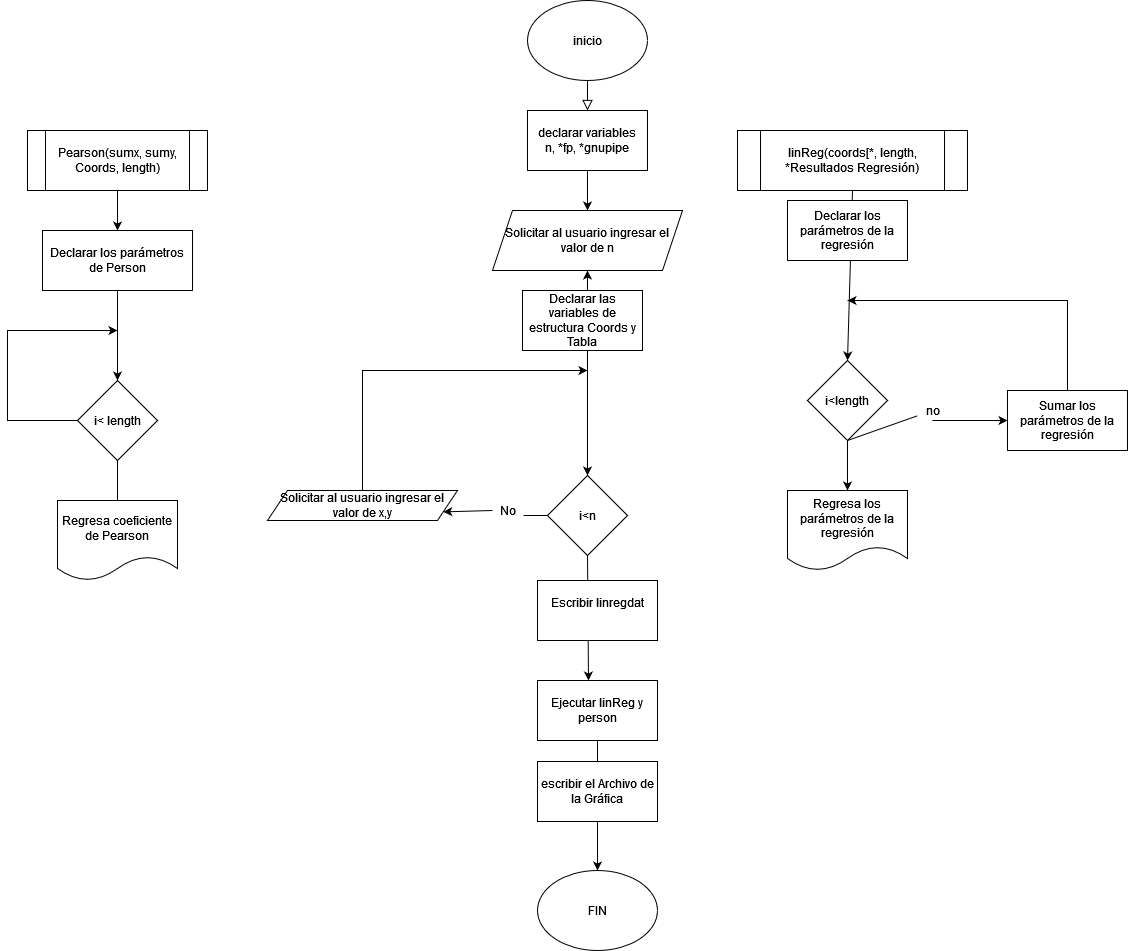

The diagram above was exported from draw.io. Its source (the exported page's mxGraphModel, read from the mxfile embedded in the PNG):
<mxGraphModel dx="1935" dy="478" grid="1" gridSize="10" guides="1" tooltips="1" connect="1" arrows="1" fold="1" page="1" pageScale="1" pageWidth="827" pageHeight="1169" math="0" shadow="0">
  <root>
    <mxCell id="WIyWlLk6GJQsqaUBKTNV-0" />
    <mxCell id="WIyWlLk6GJQsqaUBKTNV-1" parent="WIyWlLk6GJQsqaUBKTNV-0" />
    <mxCell id="WIyWlLk6GJQsqaUBKTNV-2" value="" style="rounded=0;html=1;jettySize=auto;orthogonalLoop=1;fontSize=11;endArrow=block;endFill=0;endSize=8;strokeWidth=1;shadow=0;labelBackgroundColor=none;edgeStyle=orthogonalEdgeStyle;" parent="WIyWlLk6GJQsqaUBKTNV-1" edge="1">
      <mxGeometry relative="1" as="geometry">
        <mxPoint x="250" y="80" as="sourcePoint" />
        <mxPoint x="260" y="140" as="targetPoint" />
        <Array as="points">
          <mxPoint x="260" y="80" />
        </Array>
      </mxGeometry>
    </mxCell>
    <mxCell id="J1FRqkAP-dCRwhu1E3FJ-0" value="inicio" style="ellipse;whiteSpace=wrap;html=1;" vertex="1" parent="WIyWlLk6GJQsqaUBKTNV-1">
      <mxGeometry x="200" y="30" width="120" height="80" as="geometry" />
    </mxCell>
    <mxCell id="J1FRqkAP-dCRwhu1E3FJ-1" value="&lt;div&gt;declarar variables&lt;/div&gt;&lt;div&gt;n, *fp, *gnupipe&lt;br&gt;&lt;/div&gt;" style="rounded=0;whiteSpace=wrap;html=1;" vertex="1" parent="WIyWlLk6GJQsqaUBKTNV-1">
      <mxGeometry x="200" y="140" width="120" height="60" as="geometry" />
    </mxCell>
    <mxCell id="J1FRqkAP-dCRwhu1E3FJ-3" value="Solicitar al usuario ingresar el valor de n " style="shape=parallelogram;perimeter=parallelogramPerimeter;whiteSpace=wrap;html=1;fixedSize=1;" vertex="1" parent="WIyWlLk6GJQsqaUBKTNV-1">
      <mxGeometry x="165" y="240" width="190" height="60" as="geometry" />
    </mxCell>
    <mxCell id="J1FRqkAP-dCRwhu1E3FJ-4" value="i&amp;lt;n" style="rhombus;whiteSpace=wrap;html=1;" vertex="1" parent="WIyWlLk6GJQsqaUBKTNV-1">
      <mxGeometry x="220" y="505" width="80" height="80" as="geometry" />
    </mxCell>
    <mxCell id="J1FRqkAP-dCRwhu1E3FJ-5" value="Solicitar al usuario ingresar el valor de x,y " style="shape=parallelogram;perimeter=parallelogramPerimeter;whiteSpace=wrap;html=1;fixedSize=1;" vertex="1" parent="WIyWlLk6GJQsqaUBKTNV-1">
      <mxGeometry x="-60" y="520" width="190" height="30" as="geometry" />
    </mxCell>
    <mxCell id="J1FRqkAP-dCRwhu1E3FJ-7" value="" style="endArrow=classic;startArrow=classic;html=1;rounded=0;entryX=0.5;entryY=1;entryDx=0;entryDy=0;exitX=0.5;exitY=0;exitDx=0;exitDy=0;" edge="1" parent="WIyWlLk6GJQsqaUBKTNV-1" source="J1FRqkAP-dCRwhu1E3FJ-4" target="J1FRqkAP-dCRwhu1E3FJ-3">
      <mxGeometry width="50" height="50" relative="1" as="geometry">
        <mxPoint x="150" y="330" as="sourcePoint" />
        <mxPoint x="200" y="280" as="targetPoint" />
      </mxGeometry>
    </mxCell>
    <mxCell id="J1FRqkAP-dCRwhu1E3FJ-8" value="" style="endArrow=classic;html=1;rounded=0;entryX=0.5;entryY=0;entryDx=0;entryDy=0;exitX=0.5;exitY=1;exitDx=0;exitDy=0;" edge="1" parent="WIyWlLk6GJQsqaUBKTNV-1" source="J1FRqkAP-dCRwhu1E3FJ-1" target="J1FRqkAP-dCRwhu1E3FJ-3">
      <mxGeometry width="50" height="50" relative="1" as="geometry">
        <mxPoint x="150" y="330" as="sourcePoint" />
        <mxPoint x="200" y="280" as="targetPoint" />
      </mxGeometry>
    </mxCell>
    <mxCell id="J1FRqkAP-dCRwhu1E3FJ-9" value="" style="endArrow=classic;html=1;rounded=0;exitX=0;exitY=0.5;exitDx=0;exitDy=0;entryX=1;entryY=0.75;entryDx=0;entryDy=0;startArrow=none;" edge="1" parent="WIyWlLk6GJQsqaUBKTNV-1" source="J1FRqkAP-dCRwhu1E3FJ-10" target="J1FRqkAP-dCRwhu1E3FJ-5">
      <mxGeometry width="50" height="50" relative="1" as="geometry">
        <mxPoint x="150" y="330" as="sourcePoint" />
        <mxPoint x="200" y="280" as="targetPoint" />
      </mxGeometry>
    </mxCell>
    <mxCell id="J1FRqkAP-dCRwhu1E3FJ-10" value="No" style="text;html=1;align=center;verticalAlign=middle;resizable=0;points=[];autosize=1;strokeColor=none;fillColor=none;" vertex="1" parent="WIyWlLk6GJQsqaUBKTNV-1">
      <mxGeometry x="165" y="530" width="30" height="20" as="geometry" />
    </mxCell>
    <mxCell id="J1FRqkAP-dCRwhu1E3FJ-13" value="" style="endArrow=none;html=1;rounded=0;entryX=1.033;entryY=0.75;entryDx=0;entryDy=0;entryPerimeter=0;exitX=0;exitY=0.5;exitDx=0;exitDy=0;" edge="1" parent="WIyWlLk6GJQsqaUBKTNV-1" source="J1FRqkAP-dCRwhu1E3FJ-4" target="J1FRqkAP-dCRwhu1E3FJ-10">
      <mxGeometry width="50" height="50" relative="1" as="geometry">
        <mxPoint x="220" y="370" as="sourcePoint" />
        <mxPoint x="210" y="390" as="targetPoint" />
      </mxGeometry>
    </mxCell>
    <mxCell id="J1FRqkAP-dCRwhu1E3FJ-15" value="" style="endArrow=classic;html=1;rounded=0;exitX=0.5;exitY=0;exitDx=0;exitDy=0;" edge="1" parent="WIyWlLk6GJQsqaUBKTNV-1" source="J1FRqkAP-dCRwhu1E3FJ-5">
      <mxGeometry width="50" height="50" relative="1" as="geometry">
        <mxPoint x="150" y="330" as="sourcePoint" />
        <mxPoint x="260" y="400" as="targetPoint" />
        <Array as="points">
          <mxPoint x="35" y="400" />
        </Array>
      </mxGeometry>
    </mxCell>
    <mxCell id="J1FRqkAP-dCRwhu1E3FJ-18" value="Ejecutar linReg y person" style="rounded=0;whiteSpace=wrap;html=1;" vertex="1" parent="WIyWlLk6GJQsqaUBKTNV-1">
      <mxGeometry x="210" y="710" width="120" height="60" as="geometry" />
    </mxCell>
    <mxCell id="J1FRqkAP-dCRwhu1E3FJ-19" value="" style="endArrow=classic;html=1;rounded=0;exitX=0.5;exitY=1;exitDx=0;exitDy=0;entryX=0.425;entryY=0;entryDx=0;entryDy=0;entryPerimeter=0;" edge="1" parent="WIyWlLk6GJQsqaUBKTNV-1" source="J1FRqkAP-dCRwhu1E3FJ-4" target="J1FRqkAP-dCRwhu1E3FJ-18">
      <mxGeometry width="50" height="50" relative="1" as="geometry">
        <mxPoint x="150" y="510" as="sourcePoint" />
        <mxPoint x="200" y="460" as="targetPoint" />
      </mxGeometry>
    </mxCell>
    <mxCell id="J1FRqkAP-dCRwhu1E3FJ-20" value="" style="endArrow=classic;html=1;rounded=0;exitX=0.5;exitY=1;exitDx=0;exitDy=0;" edge="1" parent="WIyWlLk6GJQsqaUBKTNV-1" source="J1FRqkAP-dCRwhu1E3FJ-18" target="J1FRqkAP-dCRwhu1E3FJ-21">
      <mxGeometry width="50" height="50" relative="1" as="geometry">
        <mxPoint x="150" y="630" as="sourcePoint" />
        <mxPoint x="270" y="690" as="targetPoint" />
      </mxGeometry>
    </mxCell>
    <mxCell id="J1FRqkAP-dCRwhu1E3FJ-21" value="FIN" style="ellipse;whiteSpace=wrap;html=1;" vertex="1" parent="WIyWlLk6GJQsqaUBKTNV-1">
      <mxGeometry x="210" y="900" width="120" height="80" as="geometry" />
    </mxCell>
    <mxCell id="J1FRqkAP-dCRwhu1E3FJ-22" value="Declarar las variables de estructura Coords y Tabla" style="rounded=0;whiteSpace=wrap;html=1;" vertex="1" parent="WIyWlLk6GJQsqaUBKTNV-1">
      <mxGeometry x="195" y="320" width="120" height="60" as="geometry" />
    </mxCell>
    <mxCell id="J1FRqkAP-dCRwhu1E3FJ-24" value="linReg(coords[*, length, *Resultados Regresión)" style="shape=process;whiteSpace=wrap;html=1;backgroundOutline=1;" vertex="1" parent="WIyWlLk6GJQsqaUBKTNV-1">
      <mxGeometry x="410" y="160" width="230" height="60" as="geometry" />
    </mxCell>
    <mxCell id="J1FRqkAP-dCRwhu1E3FJ-25" value="" style="endArrow=classic;html=1;rounded=0;exitX=0.5;exitY=1;exitDx=0;exitDy=0;entryX=0.5;entryY=0;entryDx=0;entryDy=0;" edge="1" parent="WIyWlLk6GJQsqaUBKTNV-1" source="J1FRqkAP-dCRwhu1E3FJ-24" target="J1FRqkAP-dCRwhu1E3FJ-26">
      <mxGeometry width="50" height="50" relative="1" as="geometry">
        <mxPoint x="560" y="220" as="sourcePoint" />
        <mxPoint x="520" y="310" as="targetPoint" />
      </mxGeometry>
    </mxCell>
    <mxCell id="J1FRqkAP-dCRwhu1E3FJ-26" value="i&amp;lt;length" style="rhombus;whiteSpace=wrap;html=1;" vertex="1" parent="WIyWlLk6GJQsqaUBKTNV-1">
      <mxGeometry x="480" y="390" width="80" height="80" as="geometry" />
    </mxCell>
    <mxCell id="J1FRqkAP-dCRwhu1E3FJ-29" value="" style="endArrow=classic;html=1;rounded=0;exitX=0.5;exitY=1;exitDx=0;exitDy=0;startArrow=none;entryX=0;entryY=0.5;entryDx=0;entryDy=0;" edge="1" parent="WIyWlLk6GJQsqaUBKTNV-1" source="J1FRqkAP-dCRwhu1E3FJ-30" target="J1FRqkAP-dCRwhu1E3FJ-32">
      <mxGeometry width="50" height="50" relative="1" as="geometry">
        <mxPoint x="560" y="400" as="sourcePoint" />
        <mxPoint x="690" y="400" as="targetPoint" />
      </mxGeometry>
    </mxCell>
    <mxCell id="J1FRqkAP-dCRwhu1E3FJ-30" value="no" style="text;html=1;align=center;verticalAlign=middle;resizable=0;points=[];autosize=1;strokeColor=none;fillColor=none;" vertex="1" parent="WIyWlLk6GJQsqaUBKTNV-1">
      <mxGeometry x="590" y="430" width="30" height="20" as="geometry" />
    </mxCell>
    <mxCell id="J1FRqkAP-dCRwhu1E3FJ-31" value="" style="endArrow=none;html=1;rounded=0;exitX=0.5;exitY=1;exitDx=0;exitDy=0;" edge="1" parent="WIyWlLk6GJQsqaUBKTNV-1" source="J1FRqkAP-dCRwhu1E3FJ-26" target="J1FRqkAP-dCRwhu1E3FJ-30">
      <mxGeometry width="50" height="50" relative="1" as="geometry">
        <mxPoint x="525" y="400" as="sourcePoint" />
        <mxPoint x="690" y="400" as="targetPoint" />
      </mxGeometry>
    </mxCell>
    <mxCell id="J1FRqkAP-dCRwhu1E3FJ-32" value="Sumar los parámetros de la regresión" style="rounded=0;whiteSpace=wrap;html=1;" vertex="1" parent="WIyWlLk6GJQsqaUBKTNV-1">
      <mxGeometry x="680" y="420" width="120" height="60" as="geometry" />
    </mxCell>
    <mxCell id="J1FRqkAP-dCRwhu1E3FJ-34" value="" style="endArrow=classic;html=1;rounded=0;exitX=0.5;exitY=0;exitDx=0;exitDy=0;" edge="1" parent="WIyWlLk6GJQsqaUBKTNV-1" source="J1FRqkAP-dCRwhu1E3FJ-32">
      <mxGeometry width="50" height="50" relative="1" as="geometry">
        <mxPoint x="740" y="380" as="sourcePoint" />
        <mxPoint x="520" y="330" as="targetPoint" />
        <Array as="points">
          <mxPoint x="740" y="330" />
        </Array>
      </mxGeometry>
    </mxCell>
    <mxCell id="J1FRqkAP-dCRwhu1E3FJ-35" value="Declarar los parámetros de la regresión" style="rounded=0;whiteSpace=wrap;html=1;" vertex="1" parent="WIyWlLk6GJQsqaUBKTNV-1">
      <mxGeometry x="460" y="230" width="120" height="60" as="geometry" />
    </mxCell>
    <mxCell id="J1FRqkAP-dCRwhu1E3FJ-37" value="" style="endArrow=classic;html=1;rounded=0;exitX=0.5;exitY=1;exitDx=0;exitDy=0;" edge="1" parent="WIyWlLk6GJQsqaUBKTNV-1" source="J1FRqkAP-dCRwhu1E3FJ-26" target="J1FRqkAP-dCRwhu1E3FJ-38">
      <mxGeometry width="50" height="50" relative="1" as="geometry">
        <mxPoint x="530" y="430" as="sourcePoint" />
        <mxPoint x="520" y="560" as="targetPoint" />
      </mxGeometry>
    </mxCell>
    <mxCell id="J1FRqkAP-dCRwhu1E3FJ-38" value="Regresa los parámetros de la regresión" style="shape=document;whiteSpace=wrap;html=1;boundedLbl=1;" vertex="1" parent="WIyWlLk6GJQsqaUBKTNV-1">
      <mxGeometry x="460" y="520" width="120" height="80" as="geometry" />
    </mxCell>
    <mxCell id="J1FRqkAP-dCRwhu1E3FJ-39" value="Pearson(sumx, sumy, Coords, length)" style="shape=process;whiteSpace=wrap;html=1;backgroundOutline=1;" vertex="1" parent="WIyWlLk6GJQsqaUBKTNV-1">
      <mxGeometry x="-300" y="160" width="180" height="60" as="geometry" />
    </mxCell>
    <mxCell id="J1FRqkAP-dCRwhu1E3FJ-40" value="Declarar los parámetros de Person" style="rounded=0;whiteSpace=wrap;html=1;" vertex="1" parent="WIyWlLk6GJQsqaUBKTNV-1">
      <mxGeometry x="-285" y="260" width="150" height="60" as="geometry" />
    </mxCell>
    <mxCell id="J1FRqkAP-dCRwhu1E3FJ-41" value="" style="endArrow=classic;html=1;rounded=0;entryX=0.5;entryY=0;entryDx=0;entryDy=0;" edge="1" parent="WIyWlLk6GJQsqaUBKTNV-1" source="J1FRqkAP-dCRwhu1E3FJ-39" target="J1FRqkAP-dCRwhu1E3FJ-40">
      <mxGeometry width="50" height="50" relative="1" as="geometry">
        <mxPoint x="-217" y="230" as="sourcePoint" />
        <mxPoint x="-100" y="260" as="targetPoint" />
      </mxGeometry>
    </mxCell>
    <mxCell id="J1FRqkAP-dCRwhu1E3FJ-42" value="i&amp;lt; length" style="rhombus;whiteSpace=wrap;html=1;" vertex="1" parent="WIyWlLk6GJQsqaUBKTNV-1">
      <mxGeometry x="-250" y="410" width="80" height="80" as="geometry" />
    </mxCell>
    <mxCell id="J1FRqkAP-dCRwhu1E3FJ-43" value="" style="endArrow=classic;html=1;rounded=0;entryX=0.5;entryY=0;entryDx=0;entryDy=0;exitX=0.5;exitY=1;exitDx=0;exitDy=0;" edge="1" parent="WIyWlLk6GJQsqaUBKTNV-1" source="J1FRqkAP-dCRwhu1E3FJ-40" target="J1FRqkAP-dCRwhu1E3FJ-42">
      <mxGeometry width="50" height="50" relative="1" as="geometry">
        <mxPoint x="-150" y="310" as="sourcePoint" />
        <mxPoint x="-100" y="260" as="targetPoint" />
      </mxGeometry>
    </mxCell>
    <mxCell id="J1FRqkAP-dCRwhu1E3FJ-44" value="" style="endArrow=classic;html=1;rounded=0;exitX=0;exitY=0.5;exitDx=0;exitDy=0;" edge="1" parent="WIyWlLk6GJQsqaUBKTNV-1" source="J1FRqkAP-dCRwhu1E3FJ-42">
      <mxGeometry width="50" height="50" relative="1" as="geometry">
        <mxPoint x="-150" y="430" as="sourcePoint" />
        <mxPoint x="-210" y="360" as="targetPoint" />
        <Array as="points">
          <mxPoint x="-320" y="450" />
          <mxPoint x="-320" y="360" />
        </Array>
      </mxGeometry>
    </mxCell>
    <mxCell id="J1FRqkAP-dCRwhu1E3FJ-45" value="" style="endArrow=classic;html=1;rounded=0;exitX=0.5;exitY=1;exitDx=0;exitDy=0;" edge="1" parent="WIyWlLk6GJQsqaUBKTNV-1" source="J1FRqkAP-dCRwhu1E3FJ-42">
      <mxGeometry width="50" height="50" relative="1" as="geometry">
        <mxPoint x="-210" y="520" as="sourcePoint" />
        <mxPoint x="-210" y="540" as="targetPoint" />
      </mxGeometry>
    </mxCell>
    <mxCell id="J1FRqkAP-dCRwhu1E3FJ-48" value="Regresa coeficiente de Pearson" style="shape=document;whiteSpace=wrap;html=1;boundedLbl=1;" vertex="1" parent="WIyWlLk6GJQsqaUBKTNV-1">
      <mxGeometry x="-270" y="530" width="120" height="80" as="geometry" />
    </mxCell>
    <mxCell id="J1FRqkAP-dCRwhu1E3FJ-49" value="&#10;Escribir linregdat &#10;&#10;" style="rounded=0;whiteSpace=wrap;html=1;" vertex="1" parent="WIyWlLk6GJQsqaUBKTNV-1">
      <mxGeometry x="210" y="610" width="120" height="60" as="geometry" />
    </mxCell>
    <mxCell id="J1FRqkAP-dCRwhu1E3FJ-50" value="escribir el Archivo de la Gráfica" style="rounded=0;whiteSpace=wrap;html=1;" vertex="1" parent="WIyWlLk6GJQsqaUBKTNV-1">
      <mxGeometry x="210" y="791" width="120" height="60" as="geometry" />
    </mxCell>
  </root>
</mxGraphModel>